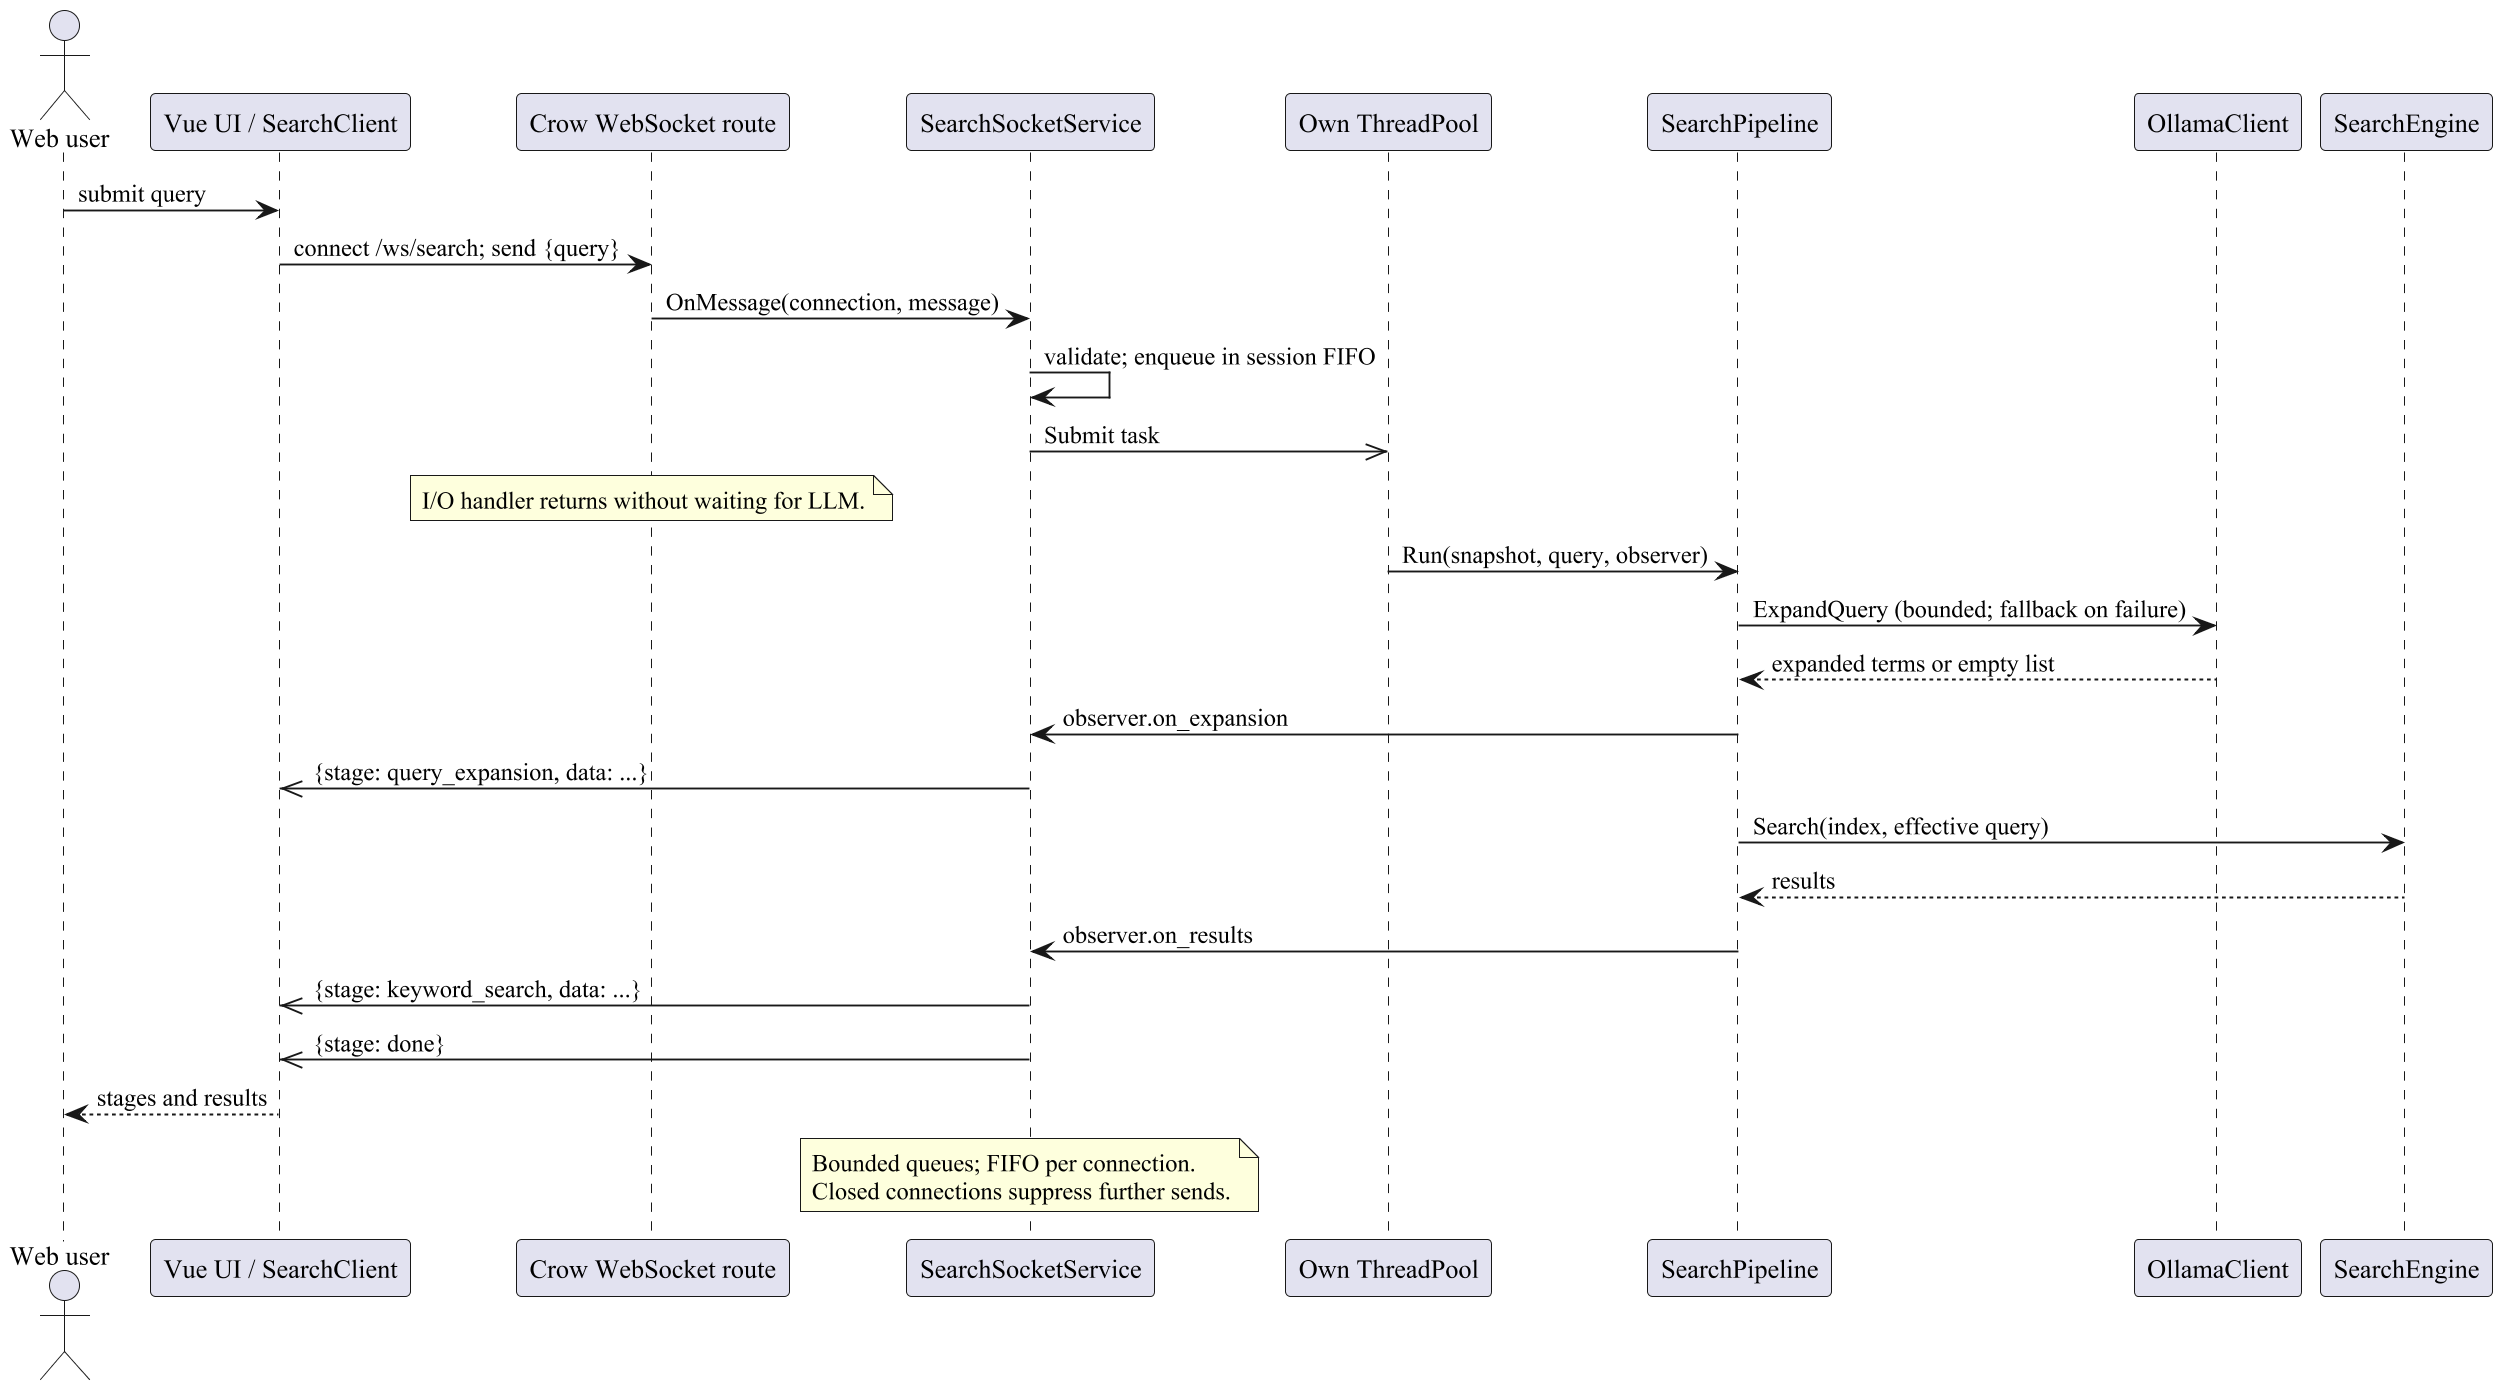

The diagram above was rendered by PlantUML. Its source (embedded in the PNG):
@startuml
skinparam defaultFontName "Times New Roman"
skinparam dpi 180
skinparam shadowing false
actor "Web user" as User
participant "Vue UI / SearchClient" as UI
participant "Crow WebSocket route" as Route
participant SearchSocketService as Service
participant "Own ThreadPool" as Pool
participant SearchPipeline as Pipeline
participant OllamaClient as LLM
participant SearchEngine as Engine
User -> UI : submit query
UI -> Route : connect /ws/search; send {query}
Route -> Service : OnMessage(connection, message)
Service -> Service : validate; enqueue in session FIFO
Service ->> Pool : Submit task
note over Route
  I/O handler returns without waiting for LLM.
end note
Pool -> Pipeline : Run(snapshot, query, observer)
Pipeline -> LLM : ExpandQuery (bounded; fallback on failure)
LLM --> Pipeline : expanded terms or empty list
Pipeline -> Service : observer.on_expansion
Service ->> UI : {stage: query_expansion, data: ...}
Pipeline -> Engine : Search(index, effective query)
Engine --> Pipeline : results
Pipeline -> Service : observer.on_results
Service ->> UI : {stage: keyword_search, data: ...}
Service ->> UI : {stage: done}
UI --> User : stages and results
note over Service
  Bounded queues; FIFO per connection.
  Closed connections suppress further sends.
end note
@enduml